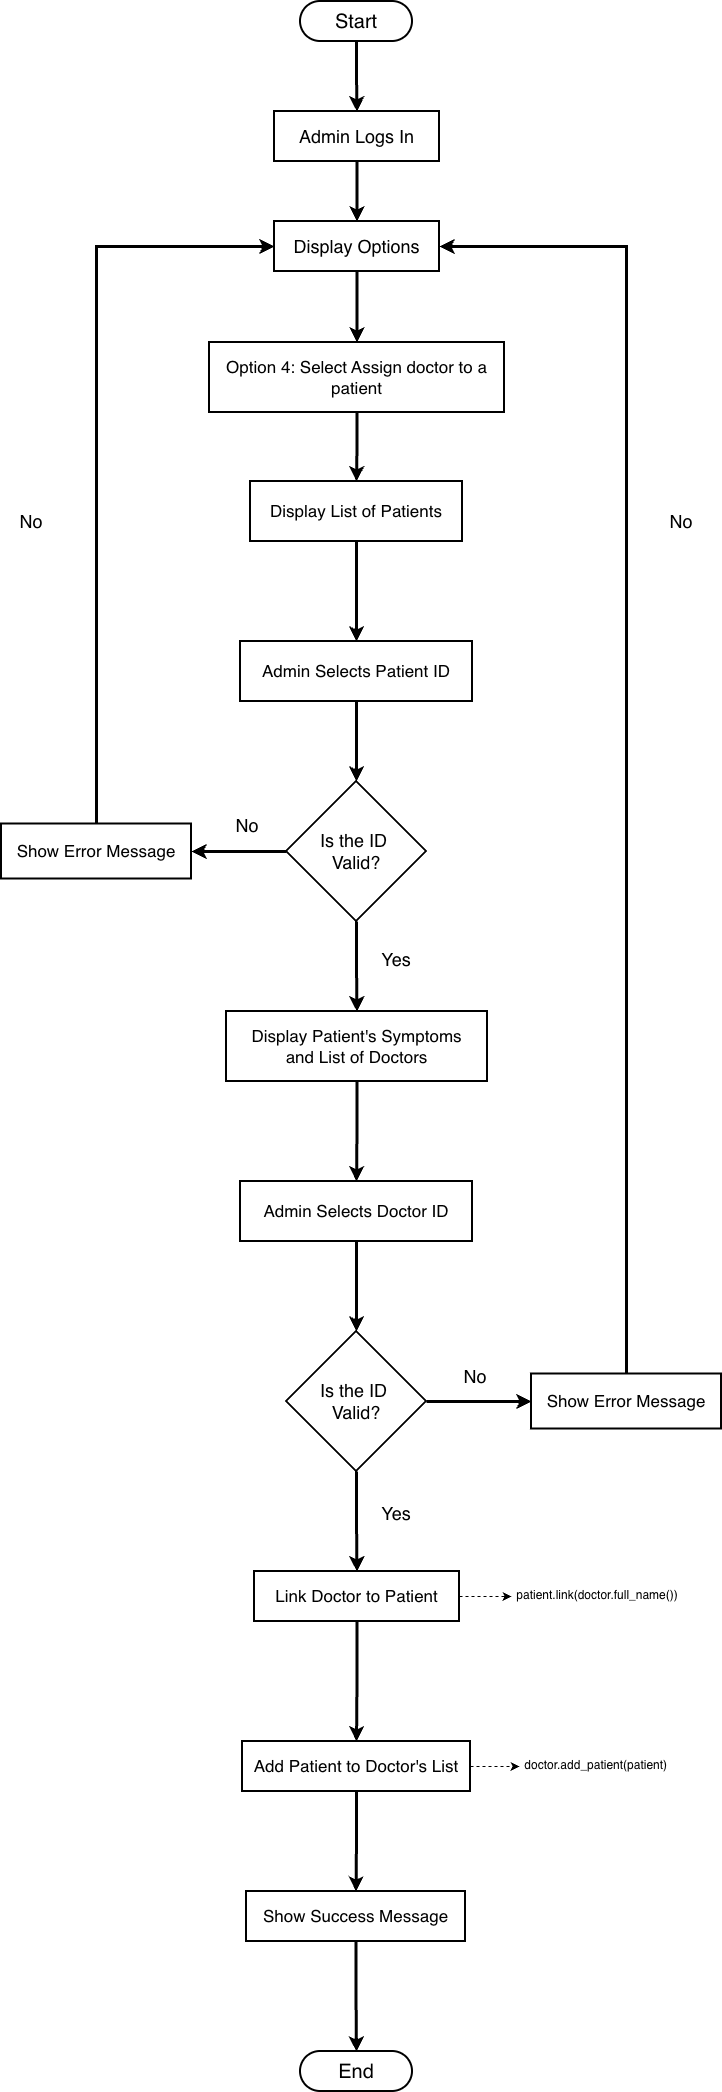

The diagram above was exported from draw.io. Its source (the exported page's mxGraphModel, read from the mxfile embedded in the PNG):
<mxGraphModel dx="1688" dy="1372" grid="1" gridSize="10" guides="1" tooltips="1" connect="1" arrows="1" fold="1" page="1" pageScale="1" pageWidth="850" pageHeight="1100" math="0" shadow="0">
  <root>
    <mxCell id="0" />
    <mxCell id="1" parent="0" />
    <mxCell id="I58xK3zlmWItxzaOYm7j-25" edge="1" parent="1" source="I58xK3zlmWItxzaOYm7j-4" style="edgeStyle=orthogonalEdgeStyle;rounded=0;orthogonalLoop=1;jettySize=auto;html=1;exitX=0.5;exitY=1;exitDx=0;exitDy=0;entryX=0.5;entryY=0;entryDx=0;entryDy=0;strokeWidth=3;" target="I58xK3zlmWItxzaOYm7j-5">
      <mxGeometry relative="1" as="geometry" />
    </mxCell>
    <mxCell id="I58xK3zlmWItxzaOYm7j-4" parent="1" style="rounded=1;whiteSpace=wrap;html=1;arcSize=50;strokeWidth=2;" value="&lt;font style=&quot;font-size: 20px;&quot;&gt;Start&lt;/font&gt;" vertex="1">
      <mxGeometry height="40" width="112" x="369" y="30" as="geometry" />
    </mxCell>
    <mxCell id="I58xK3zlmWItxzaOYm7j-40" edge="1" parent="1" source="I58xK3zlmWItxzaOYm7j-5" style="edgeStyle=orthogonalEdgeStyle;rounded=0;orthogonalLoop=1;jettySize=auto;html=1;exitX=0.5;exitY=1;exitDx=0;exitDy=0;entryX=0.5;entryY=0;entryDx=0;entryDy=0;strokeWidth=3;" target="I58xK3zlmWItxzaOYm7j-39">
      <mxGeometry relative="1" as="geometry" />
    </mxCell>
    <mxCell id="I58xK3zlmWItxzaOYm7j-5" parent="1" style="rounded=0;whiteSpace=wrap;html=1;strokeWidth=2;" value="&lt;font style=&quot;font-size: 18px;&quot;&gt;Admin Logs In&lt;/font&gt;" vertex="1">
      <mxGeometry height="50" width="165" x="343" y="140" as="geometry" />
    </mxCell>
    <mxCell id="I58xK3zlmWItxzaOYm7j-38" edge="1" parent="1" source="I58xK3zlmWItxzaOYm7j-7" style="edgeStyle=orthogonalEdgeStyle;rounded=0;orthogonalLoop=1;jettySize=auto;html=1;exitX=0.5;exitY=1;exitDx=0;exitDy=0;entryX=0.5;entryY=0;entryDx=0;entryDy=0;strokeWidth=3;" target="I58xK3zlmWItxzaOYm7j-8">
      <mxGeometry relative="1" as="geometry" />
    </mxCell>
    <mxCell id="I58xK3zlmWItxzaOYm7j-7" parent="1" style="rounded=0;whiteSpace=wrap;html=1;strokeWidth=2;" value="&lt;font style=&quot;font-size: 17px;&quot;&gt;Option 4: Select Assign doctor to a patient&lt;/font&gt;" vertex="1">
      <mxGeometry height="70" width="295" x="278" y="371" as="geometry" />
    </mxCell>
    <mxCell id="I58xK3zlmWItxzaOYm7j-28" edge="1" parent="1" source="I58xK3zlmWItxzaOYm7j-8" style="edgeStyle=orthogonalEdgeStyle;rounded=0;orthogonalLoop=1;jettySize=auto;html=1;exitX=0.5;exitY=1;exitDx=0;exitDy=0;entryX=0.5;entryY=0;entryDx=0;entryDy=0;strokeWidth=3;" target="I58xK3zlmWItxzaOYm7j-9">
      <mxGeometry relative="1" as="geometry" />
    </mxCell>
    <mxCell id="I58xK3zlmWItxzaOYm7j-8" parent="1" style="rounded=0;whiteSpace=wrap;html=1;strokeWidth=2;" value="&lt;font style=&quot;font-size: 17px;&quot;&gt;Display List of Patients&lt;/font&gt;" vertex="1">
      <mxGeometry height="60" width="212" x="319" y="510" as="geometry" />
    </mxCell>
    <mxCell id="I58xK3zlmWItxzaOYm7j-9" parent="1" style="rounded=0;whiteSpace=wrap;html=1;strokeWidth=2;" value="&lt;font style=&quot;font-size: 17px;&quot;&gt;Admin Selects Patient ID&lt;/font&gt;" vertex="1">
      <mxGeometry height="60" width="232" x="309" y="670" as="geometry" />
    </mxCell>
    <mxCell id="I58xK3zlmWItxzaOYm7j-30" edge="1" parent="1" source="I58xK3zlmWItxzaOYm7j-10" style="edgeStyle=orthogonalEdgeStyle;rounded=0;orthogonalLoop=1;jettySize=auto;html=1;exitX=0.5;exitY=1;exitDx=0;exitDy=0;exitPerimeter=0;entryX=0.5;entryY=0;entryDx=0;entryDy=0;strokeWidth=3;" target="I58xK3zlmWItxzaOYm7j-12">
      <mxGeometry relative="1" as="geometry" />
    </mxCell>
    <mxCell id="I58xK3zlmWItxzaOYm7j-37" edge="1" parent="1" source="I58xK3zlmWItxzaOYm7j-10" style="edgeStyle=orthogonalEdgeStyle;rounded=0;orthogonalLoop=1;jettySize=auto;html=1;exitX=0;exitY=0.5;exitDx=0;exitDy=0;exitPerimeter=0;entryX=1;entryY=0.5;entryDx=0;entryDy=0;strokeWidth=3;" target="I58xK3zlmWItxzaOYm7j-11">
      <mxGeometry relative="1" as="geometry" />
    </mxCell>
    <mxCell id="I58xK3zlmWItxzaOYm7j-10" parent="1" style="strokeWidth=2;html=1;shape=mxgraph.flowchart.decision;whiteSpace=wrap;" value="&lt;font style=&quot;font-size: 18px;&quot;&gt;Is the ID&amp;nbsp;&lt;/font&gt;&lt;div&gt;&lt;font style=&quot;font-size: 18px;&quot;&gt;Valid?&lt;/font&gt;&lt;/div&gt;" vertex="1">
      <mxGeometry height="140" width="140" x="355" y="810" as="geometry" />
    </mxCell>
    <mxCell id="I58xK3zlmWItxzaOYm7j-44" edge="1" parent="1" source="I58xK3zlmWItxzaOYm7j-11" style="edgeStyle=orthogonalEdgeStyle;rounded=0;orthogonalLoop=1;jettySize=auto;html=1;exitX=0.5;exitY=0;exitDx=0;exitDy=0;entryX=0;entryY=0.5;entryDx=0;entryDy=0;strokeWidth=3;" target="I58xK3zlmWItxzaOYm7j-39">
      <mxGeometry relative="1" as="geometry" />
    </mxCell>
    <mxCell id="I58xK3zlmWItxzaOYm7j-11" parent="1" style="rounded=0;whiteSpace=wrap;html=1;strokeWidth=2;" value="&lt;font style=&quot;font-size: 17px;&quot;&gt;Show Error Message&lt;/font&gt;" vertex="1">
      <mxGeometry height="55" width="190" x="70" y="852.5" as="geometry" />
    </mxCell>
    <mxCell id="I58xK3zlmWItxzaOYm7j-31" edge="1" parent="1" source="I58xK3zlmWItxzaOYm7j-12" style="edgeStyle=orthogonalEdgeStyle;rounded=0;orthogonalLoop=1;jettySize=auto;html=1;exitX=0.5;exitY=1;exitDx=0;exitDy=0;strokeWidth=3;" target="I58xK3zlmWItxzaOYm7j-14">
      <mxGeometry relative="1" as="geometry" />
    </mxCell>
    <mxCell id="I58xK3zlmWItxzaOYm7j-12" parent="1" style="rounded=0;whiteSpace=wrap;html=1;strokeWidth=2;" value="&lt;font style=&quot;font-size: 17px;&quot;&gt;Display Patient's Symptoms&lt;/font&gt;&lt;div&gt;&lt;font style=&quot;font-size: 17px;&quot;&gt;and List of Doctors&lt;/font&gt;&lt;/div&gt;" vertex="1">
      <mxGeometry height="70" width="261" x="295" y="1040" as="geometry" />
    </mxCell>
    <mxCell id="I58xK3zlmWItxzaOYm7j-32" edge="1" parent="1" source="I58xK3zlmWItxzaOYm7j-14" style="edgeStyle=orthogonalEdgeStyle;rounded=0;orthogonalLoop=1;jettySize=auto;html=1;exitX=0.5;exitY=1;exitDx=0;exitDy=0;strokeWidth=3;" target="I58xK3zlmWItxzaOYm7j-15">
      <mxGeometry relative="1" as="geometry" />
    </mxCell>
    <mxCell id="I58xK3zlmWItxzaOYm7j-14" parent="1" style="rounded=0;whiteSpace=wrap;html=1;strokeWidth=2;" value="&lt;font style=&quot;font-size: 17px;&quot;&gt;Admin Selects Doctor ID&lt;/font&gt;" vertex="1">
      <mxGeometry height="60" width="232" x="309" y="1210" as="geometry" />
    </mxCell>
    <mxCell id="I58xK3zlmWItxzaOYm7j-33" edge="1" parent="1" source="I58xK3zlmWItxzaOYm7j-15" style="edgeStyle=orthogonalEdgeStyle;rounded=0;orthogonalLoop=1;jettySize=auto;html=1;exitX=0.5;exitY=1;exitDx=0;exitDy=0;exitPerimeter=0;entryX=0.5;entryY=0;entryDx=0;entryDy=0;strokeWidth=3;" target="I58xK3zlmWItxzaOYm7j-17">
      <mxGeometry relative="1" as="geometry" />
    </mxCell>
    <mxCell id="I58xK3zlmWItxzaOYm7j-42" edge="1" parent="1" source="I58xK3zlmWItxzaOYm7j-15" style="edgeStyle=orthogonalEdgeStyle;rounded=0;orthogonalLoop=1;jettySize=auto;html=1;exitX=1;exitY=0.5;exitDx=0;exitDy=0;exitPerimeter=0;entryX=0;entryY=0.5;entryDx=0;entryDy=0;strokeWidth=3;" target="I58xK3zlmWItxzaOYm7j-16">
      <mxGeometry relative="1" as="geometry" />
    </mxCell>
    <mxCell id="I58xK3zlmWItxzaOYm7j-15" parent="1" style="strokeWidth=2;html=1;shape=mxgraph.flowchart.decision;whiteSpace=wrap;" value="&lt;font style=&quot;font-size: 18px;&quot;&gt;Is the ID&amp;nbsp;&lt;/font&gt;&lt;div&gt;&lt;font style=&quot;font-size: 18px;&quot;&gt;Valid?&lt;/font&gt;&lt;/div&gt;" vertex="1">
      <mxGeometry height="140" width="140" x="355" y="1360" as="geometry" />
    </mxCell>
    <mxCell id="I58xK3zlmWItxzaOYm7j-43" edge="1" parent="1" source="I58xK3zlmWItxzaOYm7j-16" style="edgeStyle=orthogonalEdgeStyle;rounded=0;orthogonalLoop=1;jettySize=auto;html=1;exitX=0.5;exitY=0;exitDx=0;exitDy=0;entryX=1;entryY=0.5;entryDx=0;entryDy=0;strokeWidth=3;" target="I58xK3zlmWItxzaOYm7j-39">
      <mxGeometry relative="1" as="geometry" />
    </mxCell>
    <mxCell id="I58xK3zlmWItxzaOYm7j-16" parent="1" style="rounded=0;whiteSpace=wrap;html=1;strokeWidth=2;" value="&lt;font style=&quot;font-size: 17px;&quot;&gt;Show Error Message&lt;/font&gt;" vertex="1">
      <mxGeometry height="55" width="190" x="600" y="1402.5" as="geometry" />
    </mxCell>
    <mxCell id="I58xK3zlmWItxzaOYm7j-34" edge="1" parent="1" source="I58xK3zlmWItxzaOYm7j-17" style="edgeStyle=orthogonalEdgeStyle;rounded=0;orthogonalLoop=1;jettySize=auto;html=1;exitX=0.5;exitY=1;exitDx=0;exitDy=0;strokeWidth=3;" target="I58xK3zlmWItxzaOYm7j-18">
      <mxGeometry relative="1" as="geometry" />
    </mxCell>
    <mxCell id="I58xK3zlmWItxzaOYm7j-54" edge="1" parent="1" source="I58xK3zlmWItxzaOYm7j-17" style="edgeStyle=orthogonalEdgeStyle;rounded=0;orthogonalLoop=1;jettySize=auto;html=1;exitX=1;exitY=0.5;exitDx=0;exitDy=0;dashed=1;" target="I58xK3zlmWItxzaOYm7j-19">
      <mxGeometry relative="1" as="geometry" />
    </mxCell>
    <mxCell id="I58xK3zlmWItxzaOYm7j-17" parent="1" style="rounded=0;whiteSpace=wrap;html=1;strokeWidth=2;" value="&lt;span style=&quot;font-size: 17px;&quot;&gt;Link Doctor to Patient&lt;/span&gt;" vertex="1">
      <mxGeometry height="50" width="205" x="323" y="1600" as="geometry" />
    </mxCell>
    <mxCell id="I58xK3zlmWItxzaOYm7j-35" edge="1" parent="1" source="I58xK3zlmWItxzaOYm7j-18" style="edgeStyle=orthogonalEdgeStyle;rounded=0;orthogonalLoop=1;jettySize=auto;html=1;exitX=0.5;exitY=1;exitDx=0;exitDy=0;strokeWidth=3;" target="I58xK3zlmWItxzaOYm7j-24">
      <mxGeometry relative="1" as="geometry" />
    </mxCell>
    <mxCell id="I58xK3zlmWItxzaOYm7j-55" edge="1" parent="1" source="I58xK3zlmWItxzaOYm7j-18" style="edgeStyle=orthogonalEdgeStyle;rounded=0;orthogonalLoop=1;jettySize=auto;html=1;exitX=1;exitY=0.5;exitDx=0;exitDy=0;dashed=1;" target="I58xK3zlmWItxzaOYm7j-20">
      <mxGeometry relative="1" as="geometry" />
    </mxCell>
    <mxCell id="I58xK3zlmWItxzaOYm7j-18" parent="1" style="rounded=0;whiteSpace=wrap;html=1;strokeWidth=2;" value="&lt;span style=&quot;font-size: 17px;&quot;&gt;Add Patient to Doctor's List&lt;/span&gt;" vertex="1">
      <mxGeometry height="50" width="228" x="311" y="1770" as="geometry" />
    </mxCell>
    <UserObject label=" patient.link(doctor.full_name())" link="patient.link(doctor.full_name())" id="I58xK3zlmWItxzaOYm7j-19">
      <mxCell parent="1" style="text;whiteSpace=wrap;" vertex="1">
        <mxGeometry height="30" width="170" x="580" y="1610" as="geometry" />
      </mxCell>
    </UserObject>
    <mxCell id="I58xK3zlmWItxzaOYm7j-20" parent="1" style="text;whiteSpace=wrap;" value=" doctor.add_patient(patient)" vertex="1">
      <mxGeometry height="30" width="154" x="588" y="1780" as="geometry" />
    </mxCell>
    <mxCell id="I58xK3zlmWItxzaOYm7j-23" parent="1" style="rounded=1;whiteSpace=wrap;html=1;arcSize=50;strokeWidth=2;" value="&lt;font style=&quot;font-size: 20px;&quot;&gt;End&lt;/font&gt;" vertex="1">
      <mxGeometry height="40" width="112" x="369" y="2080" as="geometry" />
    </mxCell>
    <mxCell id="I58xK3zlmWItxzaOYm7j-36" edge="1" parent="1" source="I58xK3zlmWItxzaOYm7j-24" style="edgeStyle=orthogonalEdgeStyle;rounded=0;orthogonalLoop=1;jettySize=auto;html=1;exitX=0.5;exitY=1;exitDx=0;exitDy=0;entryX=0.5;entryY=0;entryDx=0;entryDy=0;strokeWidth=3;" target="I58xK3zlmWItxzaOYm7j-23">
      <mxGeometry relative="1" as="geometry" />
    </mxCell>
    <mxCell id="I58xK3zlmWItxzaOYm7j-24" parent="1" style="rounded=0;whiteSpace=wrap;html=1;strokeWidth=2;" value="&lt;span style=&quot;font-size: 17px;&quot;&gt;Show Success Message&lt;/span&gt;" vertex="1">
      <mxGeometry height="50" width="219" x="315" y="1920" as="geometry" />
    </mxCell>
    <mxCell id="I58xK3zlmWItxzaOYm7j-29" edge="1" parent="1" source="I58xK3zlmWItxzaOYm7j-9" style="edgeStyle=orthogonalEdgeStyle;rounded=0;orthogonalLoop=1;jettySize=auto;html=1;exitX=0.5;exitY=1;exitDx=0;exitDy=0;entryX=0.5;entryY=0;entryDx=0;entryDy=0;entryPerimeter=0;strokeWidth=3;" target="I58xK3zlmWItxzaOYm7j-10">
      <mxGeometry relative="1" as="geometry" />
    </mxCell>
    <mxCell id="I58xK3zlmWItxzaOYm7j-41" edge="1" parent="1" source="I58xK3zlmWItxzaOYm7j-39" style="edgeStyle=orthogonalEdgeStyle;rounded=0;orthogonalLoop=1;jettySize=auto;html=1;exitX=0.5;exitY=1;exitDx=0;exitDy=0;entryX=0.5;entryY=0;entryDx=0;entryDy=0;strokeWidth=3;" target="I58xK3zlmWItxzaOYm7j-7">
      <mxGeometry relative="1" as="geometry" />
    </mxCell>
    <mxCell id="I58xK3zlmWItxzaOYm7j-39" parent="1" style="rounded=0;whiteSpace=wrap;html=1;strokeWidth=2;" value="&lt;font style=&quot;font-size: 18px;&quot;&gt;Display Options&lt;/font&gt;" vertex="1">
      <mxGeometry height="50" width="165" x="343" y="250" as="geometry" />
    </mxCell>
    <mxCell id="I58xK3zlmWItxzaOYm7j-45" parent="1" style="text;html=1;whiteSpace=wrap;strokeColor=none;fillColor=none;align=center;verticalAlign=middle;rounded=0;strokeWidth=5;" value="&lt;font style=&quot;font-size: 18px;&quot;&gt;No&lt;/font&gt;" vertex="1">
      <mxGeometry height="30" width="60" x="514" y="1390" as="geometry" />
    </mxCell>
    <mxCell id="I58xK3zlmWItxzaOYm7j-46" parent="1" style="text;html=1;whiteSpace=wrap;strokeColor=none;fillColor=none;align=center;verticalAlign=middle;rounded=0;strokeWidth=5;" value="&lt;font style=&quot;font-size: 18px;&quot;&gt;No&lt;/font&gt;" vertex="1">
      <mxGeometry height="30" width="60" x="286" y="839" as="geometry" />
    </mxCell>
    <mxCell id="I58xK3zlmWItxzaOYm7j-47" parent="1" style="text;html=1;whiteSpace=wrap;strokeColor=none;fillColor=none;align=center;verticalAlign=middle;rounded=0;strokeWidth=5;" value="&lt;font style=&quot;font-size: 18px;&quot;&gt;Yes&lt;/font&gt;" vertex="1">
      <mxGeometry height="30" width="60" x="435" y="1527" as="geometry" />
    </mxCell>
    <mxCell id="I58xK3zlmWItxzaOYm7j-48" parent="1" style="text;html=1;whiteSpace=wrap;strokeColor=none;fillColor=none;align=center;verticalAlign=middle;rounded=0;strokeWidth=5;" value="&lt;font style=&quot;font-size: 18px;&quot;&gt;Yes&lt;/font&gt;" vertex="1">
      <mxGeometry width="60" x="435" y="987.02" as="geometry" />
    </mxCell>
    <mxCell id="I58xK3zlmWItxzaOYm7j-49" parent="1" style="text;html=1;whiteSpace=wrap;strokeColor=none;fillColor=none;align=center;verticalAlign=middle;rounded=0;strokeWidth=5;" value="&lt;font style=&quot;font-size: 18px;&quot;&gt;No&lt;/font&gt;" vertex="1">
      <mxGeometry height="30" width="60" x="70" y="535" as="geometry" />
    </mxCell>
    <mxCell id="I58xK3zlmWItxzaOYm7j-50" parent="1" style="text;html=1;whiteSpace=wrap;strokeColor=none;fillColor=none;align=center;verticalAlign=middle;rounded=0;strokeWidth=5;" value="&lt;font style=&quot;font-size: 18px;&quot;&gt;No&lt;/font&gt;" vertex="1">
      <mxGeometry height="30" width="60" x="720" y="535" as="geometry" />
    </mxCell>
  </root>
</mxGraphModel>